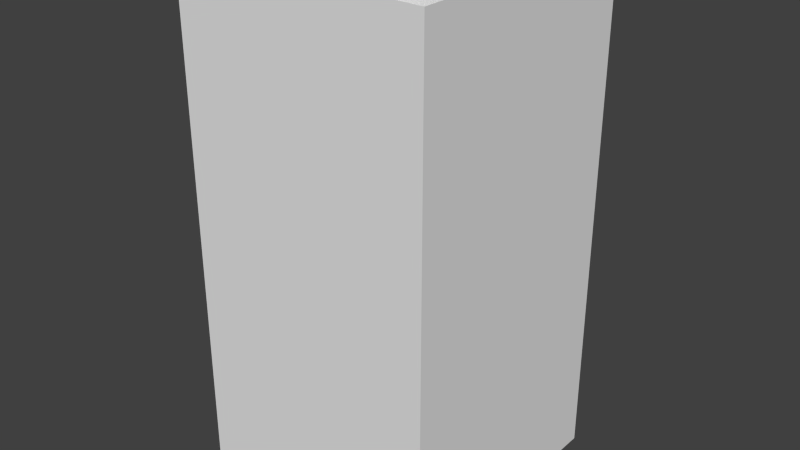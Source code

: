 # Source: Tile_Selectable.blend  (saved by Blender 2.76.0; exported with 4.5.12 LTS)
import bpy
from mathutils import Matrix  # noqa: F401  (used for matrix-valued properties, if any)

bpy.ops.wm.read_factory_settings(use_empty=True)
scene = bpy.context.scene
scene.name = 'Scene'

# ---- collections
col_collection_1 = bpy.data.collections.new('Collection 1'); scene.collection.children.link(col_collection_1)

# ---- materials (node trees are filled in below, after node groups)
mat_material = bpy.data.materials.new('Material')
mat_material.alpha_threshold = 0.0
mat_material.use_transparent_shadow = False
mat_material.roughness = 0.5
mat_material.line_color = (0.0, 0.0, 0.0, 1.0)

# ---- material node trees

# ---- world
world_world = bpy.data.worlds.new('World'); scene.world = world_world
world_world.color = (0.05088, 0.05088, 0.05088)
world_world.use_sun_shadow = False
world_world.sun_shadow_jitter_overblur = 0.0
world_world.cycles.sampling_method = 'MANUAL'
world_world.cycles.sample_map_resolution = 256

# ---- meshes
me_cube = bpy.data.meshes.new('Cube')
me_cube.from_pydata([(0.5, 0.5, 0.0), (0.5, -0.5, 0.0), (-0.5, -0.5, 0.0), (-0.5, 0.5, 0.0), (0.5, 0.5, 2.0), (0.5, -0.5, 2.0), (-0.5, -0.5, 2.0), (-0.5, 0.5, 2.0)], [], [(0, 4, 5, 1), (1, 5, 6, 2), (2, 6, 7, 3), (4, 0, 3, 7)])
_uv = me_cube.uv_layers.new(name='UVMap')
_uv.uv.foreach_set('vector', [0.25, 7.079e-05, 0.25, 0.5, 7.07e-05, 0.5, 7.079e-05, 7.076e-05, 0.9999, 7.07e-05, 0.9999, 0.5, 0.75, 0.5, 0.75, 7.076e-05, 0.75, 7.076e-05, 0.75, 0.5, 0.5, 0.5, 0.5, 7.08e-05, 0.25, 0.5, 0.25, 7.079e-05, 0.5, 7.08e-05, 0.5, 0.5])
me_cube.materials.append(mat_material)
me_cube.use_remesh_preserve_volume = False
me_cube.use_remesh_preserve_attributes = False
me_cube.use_mirror_vertex_groups = False
me_cube.update()

# ---- objects
ob_tile_selectable = bpy.data.objects.new('Tile_Selectable', me_cube)

# ---- transforms, parenting, visibility, modifiers, constraints
ob_tile_selectable.location = (0.0, 0.0, 0.0)
ob_tile_selectable.lock_rotations_4d = False
ob_tile_selectable.empty_display_type = 'ARROWS'
ob_tile_selectable.lineart.crease_threshold = 0.0

# ---- collection membership
col_collection_1.objects.link(ob_tile_selectable)

# ---- scene / render settings (as saved in the file)
scene.frame_start = 1; scene.frame_end = 250; scene.frame_set(32)
scene.render.engine = 'BLENDER_EEVEE_NEXT'
scene.render.resolution_percentage = 50
scene.render.dither_intensity = 0.0
scene.cycles.use_denoising = False
scene.cycles.samples = 10
scene.cycles.sampling_pattern = 'TABULATED_SOBOL'
scene.cycles.light_sampling_threshold = 0.0
scene.cycles.use_adaptive_sampling = False
scene.cycles.use_light_tree = False
scene.cycles.blur_glossy = 0.0
scene.cycles.pixel_filter_type = 'GAUSSIAN'
scene.cycles.sample_clamp_indirect = 0.0
scene.view_settings.view_transform = 'Standard'
bpy.context.view_layer.update()

# ---- added for rendering (the .blend has no active camera and no usable light): camera, sun
cam_auto = bpy.data.cameras.new('AutoCamera')
cam_auto.lens = 50.0
cam_auto.sensor_width = 36.0
cam_auto.clip_end = 1000.0
ob_auto_camera = bpy.data.objects.new('AutoCamera', cam_auto)
scene.collection.objects.link(ob_auto_camera)
ob_auto_camera.location = (2.26633, -2.71959, 2.81306)
ob_auto_camera.rotation_euler = (1.09748, -7.21219e-08, 0.694738)
scene.camera = ob_auto_camera
light_auto_sun = bpy.data.lights.new('AutoSun', 'SUN')
light_auto_sun.energy = 3.0
light_auto_sun.angle = 0.0523599
ob_auto_sun = bpy.data.objects.new('AutoSun', light_auto_sun)
scene.collection.objects.link(ob_auto_sun)
ob_auto_sun.rotation_euler = (0.872665, 0.174533, 0.523599)
bpy.context.view_layer.update()
